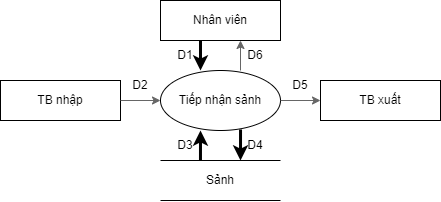

The diagram above was exported from draw.io. Its source (the exported page's mxGraphModel, read from the mxfile embedded in the PNG):
<mxGraphModel dx="677" dy="1463" grid="1" gridSize="10" guides="1" tooltips="1" connect="1" arrows="1" fold="1" page="1" pageScale="1" pageWidth="850" pageHeight="1100" math="0" shadow="0">
  <root>
    <mxCell id="0" />
    <mxCell id="1" parent="0" />
    <mxCell id="nezy6n_FFHoiIy6X3DSR-1" value="Tiếp nhận sảnh" style="ellipse;whiteSpace=wrap;html=1;" vertex="1" parent="1">
      <mxGeometry x="360" y="-1010" width="120" height="60" as="geometry" />
    </mxCell>
    <mxCell id="nezy6n_FFHoiIy6X3DSR-2" value="Nhân viên" style="rounded=0;whiteSpace=wrap;html=1;" vertex="1" parent="1">
      <mxGeometry x="360" y="-1080" width="120" height="40" as="geometry" />
    </mxCell>
    <mxCell id="nezy6n_FFHoiIy6X3DSR-3" value="" style="endArrow=classic;html=1;targetPerimeterSpacing=0;sourcePerimeterSpacing=0;strokeWidth=3;rounded=0;" edge="1" parent="1">
      <mxGeometry width="50" height="50" relative="1" as="geometry">
        <mxPoint x="400" y="-1040" as="sourcePoint" />
        <mxPoint x="400" y="-1010" as="targetPoint" />
      </mxGeometry>
    </mxCell>
    <mxCell id="nezy6n_FFHoiIy6X3DSR-4" value="" style="endArrow=classic;html=1;rounded=0;fillColor=#f5f5f5;strokeColor=#666666;" edge="1" parent="1">
      <mxGeometry width="50" height="50" relative="1" as="geometry">
        <mxPoint x="440" y="-1010" as="sourcePoint" />
        <mxPoint x="440" y="-1040" as="targetPoint" />
      </mxGeometry>
    </mxCell>
    <mxCell id="nezy6n_FFHoiIy6X3DSR-9" value="TB nhập" style="rounded=0;whiteSpace=wrap;html=1;" vertex="1" parent="1">
      <mxGeometry x="200" y="-1000" width="120" height="40" as="geometry" />
    </mxCell>
    <mxCell id="nezy6n_FFHoiIy6X3DSR-10" value="TB xuất" style="rounded=0;whiteSpace=wrap;html=1;" vertex="1" parent="1">
      <mxGeometry x="520" y="-1000" width="120" height="40" as="geometry" />
    </mxCell>
    <mxCell id="nezy6n_FFHoiIy6X3DSR-12" value="" style="endArrow=classic;html=1;rounded=0;strokeWidth=1;sourcePerimeterSpacing=0;targetPerimeterSpacing=0;exitX=1;exitY=0.5;exitDx=0;exitDy=0;entryX=0;entryY=0.5;entryDx=0;entryDy=0;fillColor=#f5f5f5;strokeColor=#666666;" edge="1" parent="1" source="nezy6n_FFHoiIy6X3DSR-9" target="nezy6n_FFHoiIy6X3DSR-1">
      <mxGeometry width="50" height="50" relative="1" as="geometry">
        <mxPoint x="400" y="-1140" as="sourcePoint" />
        <mxPoint x="450" y="-1190" as="targetPoint" />
        <Array as="points" />
      </mxGeometry>
    </mxCell>
    <mxCell id="nezy6n_FFHoiIy6X3DSR-16" value="" style="endArrow=classic;html=1;targetPerimeterSpacing=0;sourcePerimeterSpacing=0;strokeWidth=3;rounded=0;exitX=0.333;exitY=0;exitDx=0;exitDy=0;exitPerimeter=0;" edge="1" parent="1">
      <mxGeometry width="50" height="50" relative="1" as="geometry">
        <mxPoint x="399.96000000000026" y="-920" as="sourcePoint" />
        <mxPoint x="400" y="-950" as="targetPoint" />
      </mxGeometry>
    </mxCell>
    <mxCell id="nezy6n_FFHoiIy6X3DSR-17" value="" style="endArrow=classic;html=1;rounded=0;exitX=0.667;exitY=0.983;exitDx=0;exitDy=0;exitPerimeter=0;strokeWidth=3;" edge="1" parent="1" source="nezy6n_FFHoiIy6X3DSR-1">
      <mxGeometry width="50" height="50" relative="1" as="geometry">
        <mxPoint x="460" y="-930" as="sourcePoint" />
        <mxPoint x="440" y="-920" as="targetPoint" />
      </mxGeometry>
    </mxCell>
    <mxCell id="nezy6n_FFHoiIy6X3DSR-18" value="" style="endArrow=classic;html=1;rounded=0;strokeWidth=1;sourcePerimeterSpacing=0;targetPerimeterSpacing=0;exitX=1;exitY=0.5;exitDx=0;exitDy=0;entryX=0;entryY=0.5;entryDx=0;entryDy=0;fillColor=#f5f5f5;strokeColor=#666666;" edge="1" parent="1" source="nezy6n_FFHoiIy6X3DSR-1" target="nezy6n_FFHoiIy6X3DSR-10">
      <mxGeometry width="50" height="50" relative="1" as="geometry">
        <mxPoint x="500" y="-940" as="sourcePoint" />
        <mxPoint x="620" y="-890" as="targetPoint" />
      </mxGeometry>
    </mxCell>
    <mxCell id="nezy6n_FFHoiIy6X3DSR-19" value="D1" style="text;html=1;strokeColor=none;fillColor=none;align=center;verticalAlign=middle;whiteSpace=wrap;rounded=0;" vertex="1" parent="1">
      <mxGeometry x="380" y="-1040" width="10" height="30" as="geometry" />
    </mxCell>
    <mxCell id="nezy6n_FFHoiIy6X3DSR-20" value="D2" style="text;html=1;strokeColor=none;fillColor=none;align=center;verticalAlign=middle;whiteSpace=wrap;rounded=0;" vertex="1" parent="1">
      <mxGeometry x="310" y="-1000" width="60" height="10" as="geometry" />
    </mxCell>
    <mxCell id="nezy6n_FFHoiIy6X3DSR-21" value="D3" style="text;html=1;strokeColor=none;fillColor=none;align=center;verticalAlign=middle;whiteSpace=wrap;rounded=0;" vertex="1" parent="1">
      <mxGeometry x="380" y="-950" width="10" height="30" as="geometry" />
    </mxCell>
    <mxCell id="nezy6n_FFHoiIy6X3DSR-23" value="D4" style="text;html=1;strokeColor=none;fillColor=none;align=center;verticalAlign=middle;whiteSpace=wrap;rounded=0;" vertex="1" parent="1">
      <mxGeometry x="450" y="-950" width="10" height="30" as="geometry" />
    </mxCell>
    <mxCell id="nezy6n_FFHoiIy6X3DSR-24" value="D5" style="text;html=1;strokeColor=none;fillColor=none;align=center;verticalAlign=middle;whiteSpace=wrap;rounded=0;" vertex="1" parent="1">
      <mxGeometry x="470" y="-1000" width="60" height="10" as="geometry" />
    </mxCell>
    <mxCell id="nezy6n_FFHoiIy6X3DSR-26" value="D6" style="text;html=1;strokeColor=none;fillColor=none;align=center;verticalAlign=middle;whiteSpace=wrap;rounded=0;" vertex="1" parent="1">
      <mxGeometry x="450" y="-1040" width="10" height="30" as="geometry" />
    </mxCell>
    <mxCell id="nezy6n_FFHoiIy6X3DSR-29" value="" style="endArrow=none;html=1;rounded=0;strokeWidth=1;sourcePerimeterSpacing=0;targetPerimeterSpacing=0;" edge="1" parent="1">
      <mxGeometry width="50" height="50" relative="1" as="geometry">
        <mxPoint x="360" y="-920" as="sourcePoint" />
        <mxPoint x="480" y="-920" as="targetPoint" />
      </mxGeometry>
    </mxCell>
    <mxCell id="nezy6n_FFHoiIy6X3DSR-30" value="" style="endArrow=none;html=1;rounded=0;strokeWidth=1;sourcePerimeterSpacing=0;targetPerimeterSpacing=0;" edge="1" parent="1">
      <mxGeometry width="50" height="50" relative="1" as="geometry">
        <mxPoint x="360" y="-880" as="sourcePoint" />
        <mxPoint x="480" y="-880" as="targetPoint" />
      </mxGeometry>
    </mxCell>
    <mxCell id="nezy6n_FFHoiIy6X3DSR-31" value="Sảnh" style="text;html=1;strokeColor=none;fillColor=none;align=center;verticalAlign=middle;whiteSpace=wrap;rounded=0;" vertex="1" parent="1">
      <mxGeometry x="360" y="-920" width="120" height="40" as="geometry" />
    </mxCell>
  </root>
</mxGraphModel>